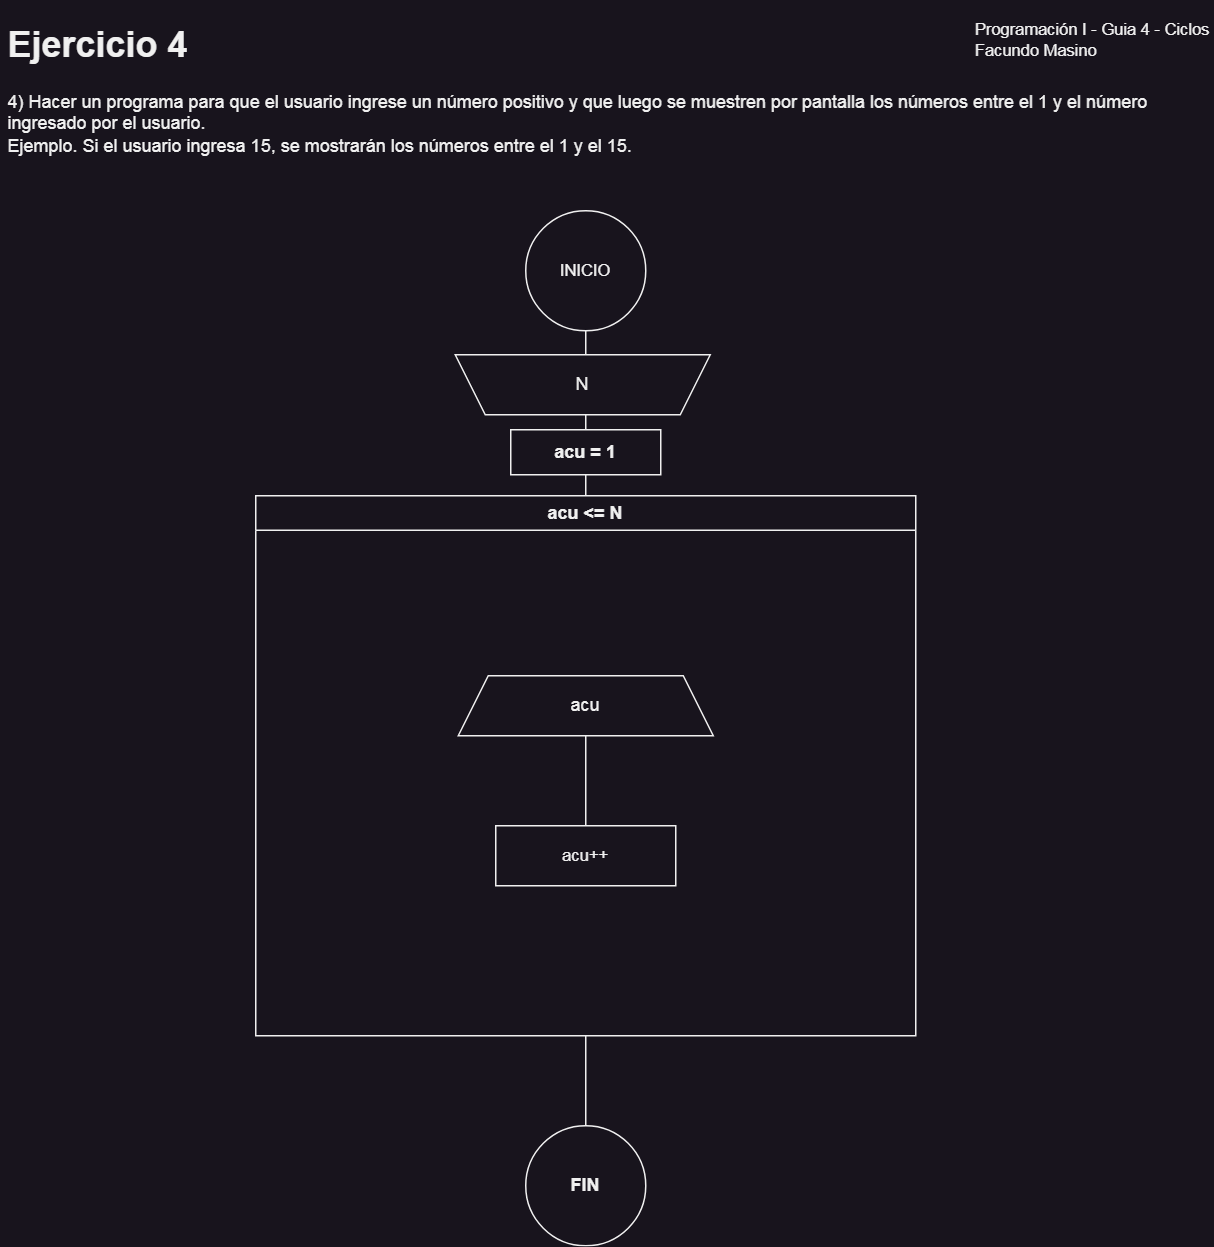

The diagram above was exported from draw.io. Its source (the exported page's mxGraphModel, read from the mxfile embedded in the PNG):
<mxGraphModel dx="954" dy="570" grid="1" gridSize="10" guides="1" tooltips="1" connect="1" arrows="1" fold="1" page="1" pageScale="1" pageWidth="850" pageHeight="1100" math="0" shadow="0">
  <root>
    <mxCell id="qBKubqmVT0XH-5P1K40X-0" />
    <mxCell id="qBKubqmVT0XH-5P1K40X-1" parent="qBKubqmVT0XH-5P1K40X-0" />
    <mxCell id="qBKubqmVT0XH-5P1K40X-2" value="&lt;h1&gt;Ejercicio 4&amp;nbsp;&lt;/h1&gt;4) Hacer un programa para que el usuario ingrese un número positivo y que luego se muestren por pantalla los números entre el 1 y el número ingresado por el usuario.&lt;br&gt;Ejemplo. Si el usuario ingresa 15, se mostrarán los números entre el 1 y el 15." style="text;html=1;strokeColor=none;fillColor=none;spacing=5;spacingTop=-20;whiteSpace=wrap;overflow=hidden;rounded=0;" parent="qBKubqmVT0XH-5P1K40X-1" vertex="1">
      <mxGeometry x="10" y="10" width="790" height="100" as="geometry" />
    </mxCell>
    <mxCell id="qBKubqmVT0XH-5P1K40X-3" value="Programación I - Guia 4 - Ciclos&lt;br&gt;&lt;div style=&quot;text-align: left;&quot;&gt;&lt;span style=&quot;background-color: initial;&quot;&gt;Facundo Masino&lt;/span&gt;&lt;/div&gt;" style="text;html=1;strokeColor=none;fillColor=none;align=center;verticalAlign=middle;whiteSpace=wrap;rounded=0;fontSize=11;fontFamily=Helvetica;fontColor=default;" parent="qBKubqmVT0XH-5P1K40X-1" vertex="1">
      <mxGeometry x="658" y="11" width="160" height="30" as="geometry" />
    </mxCell>
    <mxCell id="qBKubqmVT0XH-5P1K40X-4" value="" style="edgeStyle=orthogonalEdgeStyle;shape=connector;rounded=0;orthogonalLoop=1;jettySize=auto;html=1;labelBackgroundColor=default;strokeColor=default;fontFamily=Helvetica;fontSize=11;fontColor=default;endArrow=none;endFill=0;" parent="qBKubqmVT0XH-5P1K40X-1" source="qBKubqmVT0XH-5P1K40X-6" target="qBKubqmVT0XH-5P1K40X-10" edge="1">
      <mxGeometry relative="1" as="geometry" />
    </mxCell>
    <mxCell id="qBKubqmVT0XH-5P1K40X-5" value="" style="edgeStyle=orthogonalEdgeStyle;shape=connector;rounded=0;orthogonalLoop=1;jettySize=auto;html=1;labelBackgroundColor=default;strokeColor=default;fontFamily=Helvetica;fontSize=11;fontColor=default;endArrow=none;endFill=0;" parent="qBKubqmVT0XH-5P1K40X-1" source="qBKubqmVT0XH-5P1K40X-6" target="qBKubqmVT0XH-5P1K40X-11" edge="1">
      <mxGeometry relative="1" as="geometry" />
    </mxCell>
    <mxCell id="qBKubqmVT0XH-5P1K40X-6" value="acu &amp;lt;= N" style="swimlane;whiteSpace=wrap;html=1;swimlaneLine=1;container=0;" parent="qBKubqmVT0XH-5P1K40X-1" vertex="1">
      <mxGeometry x="180" y="330" width="440" height="360" as="geometry">
        <mxRectangle x="180" y="190" width="140" height="30" as="alternateBounds" />
      </mxGeometry>
    </mxCell>
    <mxCell id="qBKubqmVT0XH-5P1K40X-7" style="edgeStyle=orthogonalEdgeStyle;shape=connector;rounded=0;orthogonalLoop=1;jettySize=auto;html=1;entryX=0.5;entryY=0;entryDx=0;entryDy=0;labelBackgroundColor=default;strokeColor=default;fontFamily=Helvetica;fontSize=11;fontColor=default;endArrow=none;endFill=0;" parent="qBKubqmVT0XH-5P1K40X-6" source="qBKubqmVT0XH-5P1K40X-8" target="qBKubqmVT0XH-5P1K40X-9" edge="1">
      <mxGeometry relative="1" as="geometry" />
    </mxCell>
    <mxCell id="qBKubqmVT0XH-5P1K40X-8" value="acu" style="shape=trapezoid;perimeter=trapezoidPerimeter;whiteSpace=wrap;html=1;fixedSize=1;" parent="qBKubqmVT0XH-5P1K40X-6" vertex="1">
      <mxGeometry x="135" y="120" width="170" height="40" as="geometry" />
    </mxCell>
    <mxCell id="qBKubqmVT0XH-5P1K40X-9" value="acu++" style="rounded=0;whiteSpace=wrap;html=1;fontFamily=Helvetica;fontSize=11;fontColor=default;" parent="qBKubqmVT0XH-5P1K40X-6" vertex="1">
      <mxGeometry x="160" y="220" width="120" height="40" as="geometry" />
    </mxCell>
    <mxCell id="qBKubqmVT0XH-5P1K40X-10" value="acu = 1" style="whiteSpace=wrap;html=1;fontStyle=1;startSize=23;" parent="qBKubqmVT0XH-5P1K40X-1" vertex="1">
      <mxGeometry x="350" y="286" width="100" height="30" as="geometry" />
    </mxCell>
    <mxCell id="qBKubqmVT0XH-5P1K40X-11" value="FIN" style="ellipse;whiteSpace=wrap;html=1;fontStyle=1;startSize=23;" parent="qBKubqmVT0XH-5P1K40X-1" vertex="1">
      <mxGeometry x="360" y="750" width="80" height="80" as="geometry" />
    </mxCell>
    <mxCell id="qBKubqmVT0XH-5P1K40X-12" style="edgeStyle=orthogonalEdgeStyle;shape=connector;rounded=0;orthogonalLoop=1;jettySize=auto;html=1;entryX=0.5;entryY=0;entryDx=0;entryDy=0;labelBackgroundColor=default;strokeColor=default;fontFamily=Helvetica;fontSize=11;fontColor=default;endArrow=none;endFill=0;" parent="qBKubqmVT0XH-5P1K40X-1" source="qBKubqmVT0XH-5P1K40X-13" target="qBKubqmVT0XH-5P1K40X-10" edge="1">
      <mxGeometry relative="1" as="geometry" />
    </mxCell>
    <mxCell id="qBKubqmVT0XH-5P1K40X-13" value="INICIO" style="ellipse;whiteSpace=wrap;html=1;aspect=fixed;fontFamily=Helvetica;fontSize=11;fontColor=default;" parent="qBKubqmVT0XH-5P1K40X-1" vertex="1">
      <mxGeometry x="360" y="140" width="80" height="80" as="geometry" />
    </mxCell>
    <mxCell id="Hu3Rx0aCy4CzxPHLGPB1-0" value="N" style="shape=trapezoid;perimeter=trapezoidPerimeter;whiteSpace=wrap;html=1;fixedSize=1;direction=west;" parent="qBKubqmVT0XH-5P1K40X-1" vertex="1">
      <mxGeometry x="313" y="236" width="170" height="40" as="geometry" />
    </mxCell>
  </root>
</mxGraphModel>